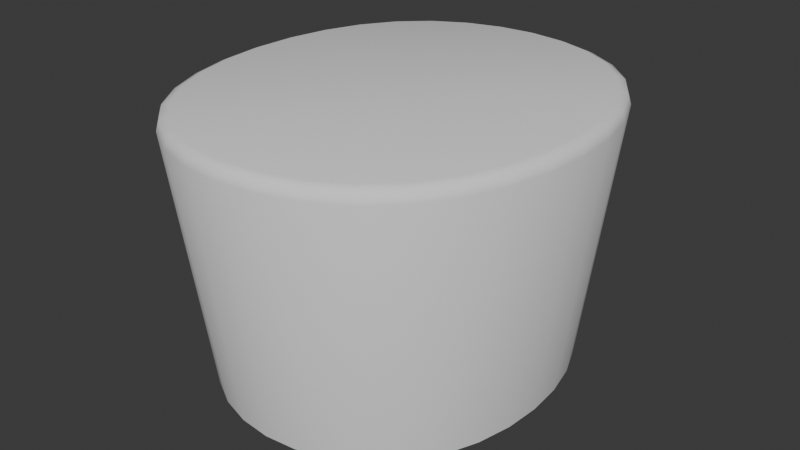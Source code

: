 # Source: Attire_Hat_PriestKamilavka.blend  (saved by Blender 4.3.34; exported with 4.5.12 LTS)
import bpy
from mathutils import Matrix  # noqa: F401  (used for matrix-valued properties, if any)

bpy.ops.wm.read_factory_settings(use_empty=True)
scene = bpy.context.scene
scene.name = 'Scene'

# ---- world
world_world = bpy.data.worlds.new('World'); scene.world = world_world
world_world.use_nodes = True; world_world.node_tree.nodes.clear()
_N = world_world.node_tree.nodes; _L = world_world.node_tree.links
n0 = _N.new('ShaderNodeOutputWorld'); n0.name = 'World Output'; n0.location = (300, 300)
n1 = _N.new('ShaderNodeBackground'); n1.name = 'Background'; n1.location = (10, 300)
n1.inputs[0].default_value = (0.05088, 0.05088, 0.05088, 1.0)
_L.new(n1.outputs[0], n0.inputs[0])
n0.is_active_output = True
world_world.color = (0.05088, 0.05088, 0.05088)
world_world.use_sun_shadow = False
world_world.sun_shadow_jitter_overblur = 0.0

# ---- meshes
me_attire_hat_priestkamilavka = bpy.data.meshes.new('Attire_Hat_PriestKamilavka')
me_attire_hat_priestkamilavka.from_pydata([(0.0, 0.1014, 0.0), (0.01778, 0.0996, 0.0), (0.03491, 0.09426, 0.0), (0.05067, 0.08531, 0.0), (0.07477, 0.05703, 0.0), (0.08212, 0.03914, 0.0), (0.08646, 0.0199, 0.0), (0.06424, 0.07276, 0.0), (0.0, -0.1014, 0.0), (0.01778, -0.0996, 0.0), (0.03491, -0.09426, 0.0), (0.05067, -0.08531, 0.0), (0.07477, -0.05703, 0.0), (0.08211, -0.03915, 0.0), (0.08649, -0.0199, 0.0), (0.08789, 8.225e-06, 0.0), (0.06424, -0.07276, 0.0), (0.07301, -0.03657, 0.12), (0.03111, -0.08583, 0.12), (0.05692, -0.06692, 0.12), (0.0784, 0.0, 0.12), (0.07301, 0.03657, 0.12), (0.03111, 0.08583, 0.12), (0.05692, 0.06692, 0.12), (0.0, -0.09216, 0.12), (0.0, 0.09216, 0.12), (0.0, 0.09216, 0.0), (0.0, -0.09216, 0.0), (0.05692, 0.06692, 0.0), (0.04501, 0.07794, 0.0), (0.01589, 0.09058, 0.0), (0.03111, 0.08583, 0.0), (0.0663, 0.05291, 0.0), (0.07301, 0.03657, 0.0), (0.07705, 0.01868, 0.0), (0.0784, 0.0, 0.0), (0.04501, -0.07794, 0.0), (0.05692, -0.06692, 0.0), (0.01589, -0.09058, 0.0), (0.03111, -0.08583, 0.0), (0.0663, -0.05291, 0.0), (0.07301, -0.03657, 0.0), (0.07708, -0.01868, 0.0), (0.07175, -0.08274, 0.15), (0.07654, -0.08669, 0.1431), (0.07535, -0.08577, 0.148), (0.09848, 5.156e-06, 0.15), (0.1047, 9.79e-06, 0.1431), (0.1032, 8.464e-06, 0.148), (0.09686, -0.02286, 0.15), (0.103, -0.02371, 0.1431), (0.1015, -0.02353, 0.148), (0.09186, -0.04486, 0.15), (0.09783, -0.04664, 0.1431), (0.09636, -0.04625, 0.148), (0.08353, -0.06513, 0.15), (0.08908, -0.06795, 0.1431), (0.08771, -0.06731, 0.148), (0.05666, -0.09669, 0.15), (0.06037, -0.1016, 0.1431), (0.05945, -0.1005, 0.148), (0.03909, -0.1067, 0.15), (0.04159, -0.1123, 0.1431), (0.04097, -0.111, 0.148), (0.01994, -0.1126, 0.15), (0.02118, -0.1187, 0.1431), (0.02088, -0.1172, 0.148), (0.0, -0.1146, 0.15), (0.0, -0.1208, 0.1431), (0.0, -0.1193, 0.148), (0.07175, 0.08274, 0.15), (0.07654, 0.08669, 0.1431), (0.07535, 0.08577, 0.148), (0.09682, 0.02286, 0.15), (0.103, 0.02371, 0.1431), (0.1015, 0.02353, 0.148), (0.09186, 0.04485, 0.15), (0.09784, 0.04663, 0.1431), (0.09636, 0.04624, 0.148), (0.08353, 0.06513, 0.15), (0.08908, 0.06795, 0.1431), (0.08771, 0.06731, 0.148), (0.05666, 0.09669, 0.15), (0.06037, 0.1016, 0.1431), (0.05945, 0.1005, 0.148), (0.03909, 0.1067, 0.15), (0.04159, 0.1123, 0.1431), (0.04097, 0.111, 0.148), (0.01994, 0.1126, 0.15), (0.02118, 0.1187, 0.1431), (0.02088, 0.1172, 0.148), (0.0, 0.1146, 0.15), (0.0, 0.1208, 0.1431), (0.0, 0.1193, 0.148), (0.0, 1.49e-08, 0.12), (0.0, -6.333e-07, 0.15), (-0.01778, 0.0996, 0.0), (-0.03491, 0.09426, 0.0), (-0.05067, 0.08531, 0.0), (-0.07477, 0.05703, 0.0), (-0.08212, 0.03914, 0.0), (-0.08646, 0.0199, 0.0), (-0.06424, 0.07276, 0.0), (-0.01778, -0.0996, 0.0), (-0.03491, -0.09426, 0.0), (-0.05067, -0.08531, 0.0), (-0.07477, -0.05703, 0.0), (-0.08211, -0.03915, 0.0), (-0.08649, -0.0199, 0.0), (-0.08789, 8.225e-06, 0.0), (-0.06424, -0.07276, 0.0), (-0.07301, -0.03657, 0.12), (-0.03111, -0.08583, 0.12), (-0.05692, -0.06692, 0.12), (-0.0784, 0.0, 0.12), (-0.07301, 0.03657, 0.12), (-0.03111, 0.08583, 0.12), (-0.05692, 0.06692, 0.12), (-0.05692, 0.06692, 0.0), (-0.04501, 0.07794, 0.0), (-0.01589, 0.09058, 0.0), (-0.03111, 0.08583, 0.0), (-0.0663, 0.05291, 0.0), (-0.07301, 0.03657, 0.0), (-0.07705, 0.01868, 0.0), (-0.0784, 0.0, 0.0), (-0.04501, -0.07794, 0.0), (-0.05692, -0.06692, 0.0), (-0.01589, -0.09058, 0.0), (-0.03111, -0.08583, 0.0), (-0.0663, -0.05291, 0.0), (-0.07301, -0.03657, 0.0), (-0.07708, -0.01868, 0.0), (-0.07175, -0.08274, 0.15), (-0.07654, -0.08669, 0.1431), (-0.07535, -0.08577, 0.148), (-0.09848, 5.156e-06, 0.15), (-0.1047, 9.79e-06, 0.1431), (-0.1032, 8.464e-06, 0.148), (-0.09686, -0.02286, 0.15), (-0.103, -0.02371, 0.1431), (-0.1015, -0.02353, 0.148), (-0.09186, -0.04486, 0.15), (-0.09783, -0.04664, 0.1431), (-0.09636, -0.04625, 0.148), (-0.08353, -0.06513, 0.15), (-0.08908, -0.06795, 0.1431), (-0.08771, -0.06731, 0.148), (-0.05666, -0.09669, 0.15), (-0.06037, -0.1016, 0.1431), (-0.05945, -0.1005, 0.148), (-0.03909, -0.1067, 0.15), (-0.04159, -0.1123, 0.1431), (-0.04097, -0.111, 0.148), (-0.01994, -0.1126, 0.15), (-0.02118, -0.1187, 0.1431), (-0.02088, -0.1172, 0.148), (-0.07175, 0.08274, 0.15), (-0.07654, 0.08669, 0.1431), (-0.07535, 0.08577, 0.148), (-0.09682, 0.02286, 0.15), (-0.103, 0.02371, 0.1431), (-0.1015, 0.02353, 0.148), (-0.09186, 0.04485, 0.15), (-0.09784, 0.04663, 0.1431), (-0.09636, 0.04624, 0.148), (-0.08353, 0.06513, 0.15), (-0.08908, 0.06795, 0.1431), (-0.08771, 0.06731, 0.148), (-0.05666, 0.09669, 0.15), (-0.06037, 0.1016, 0.1431), (-0.05945, 0.1005, 0.148), (-0.03909, 0.1067, 0.15), (-0.04159, 0.1123, 0.1431), (-0.04097, 0.111, 0.148), (-0.01994, 0.1126, 0.15), (-0.02118, 0.1187, 0.1431), (-0.02088, 0.1172, 0.148)], [], [(14, 50, 53, 13), (4, 80, 77, 5), (2, 86, 83, 3), (5, 77, 74, 6), (1, 89, 86, 2), (0, 92, 89, 1), (6, 74, 47, 15), (13, 53, 56, 12), (7, 71, 80, 4), (11, 59, 62, 10), (16, 44, 59, 11), (15, 47, 50, 14), (10, 62, 65, 9), (9, 65, 68, 8), (3, 83, 71, 7), (12, 56, 44, 16), (7, 28, 29, 3), (1, 30, 26, 0), (2, 31, 30, 1), (3, 29, 31, 2), (4, 32, 28, 7), (5, 33, 32, 4), (6, 34, 33, 5), (15, 35, 34, 6), (11, 36, 37, 16), (8, 27, 38, 9), (9, 38, 39, 10), (10, 39, 36, 11), (16, 37, 40, 12), (12, 40, 41, 13), (13, 41, 42, 14), (14, 42, 35, 15), (49, 51, 48, 46), (51, 50, 47, 48), (52, 54, 51, 49), (54, 53, 50, 51), (55, 57, 54, 52), (57, 56, 53, 54), (43, 45, 57, 55), (45, 44, 56, 57), (61, 63, 60, 58), (63, 62, 59, 60), (64, 66, 63, 61), (66, 65, 62, 63), (67, 69, 66, 64), (69, 68, 65, 66), (58, 60, 45, 43), (60, 59, 44, 45), (46, 48, 75, 73), (48, 47, 74, 75), (73, 75, 78, 76), (75, 74, 77, 78), (76, 78, 81, 79), (78, 77, 80, 81), (79, 81, 72, 70), (81, 80, 71, 72), (82, 84, 87, 85), (84, 83, 86, 87), (85, 87, 90, 88), (87, 86, 89, 90), (88, 90, 93, 91), (90, 89, 92, 93), (70, 72, 84, 82), (72, 71, 83, 84), (18, 24, 94), (19, 17, 40), (21, 20, 94), (23, 94, 22), (17, 19, 94), (21, 94, 23), (40, 37, 19), (25, 22, 94), (18, 94, 19), (19, 36, 18), (27, 24, 38), (40, 17, 41), (39, 38, 18), (24, 18, 38), (36, 39, 18), (37, 36, 19), (49, 95, 52), (52, 95, 55), (55, 95, 43), (43, 95, 58), (58, 95, 61), (61, 95, 64), (64, 95, 67), (91, 95, 88), (88, 95, 85), (85, 95, 82), (82, 95, 70), (70, 95, 79), (79, 95, 76), (76, 95, 73), (73, 95, 46), (46, 95, 49), (17, 94, 20), (42, 41, 17), (17, 20, 42), (42, 20, 35), (34, 35, 20), (20, 21, 34), (34, 21, 33), (32, 33, 21), (21, 23, 32), (32, 23, 28), (29, 28, 23), (23, 22, 29), (29, 22, 31), (30, 31, 22), (22, 25, 30), (30, 25, 26), (108, 107, 143, 140), (99, 100, 164, 167), (97, 98, 170, 173), (100, 101, 161, 164), (96, 97, 173, 176), (0, 96, 176, 92), (101, 109, 137, 161), (107, 106, 146, 143), (102, 99, 167, 158), (105, 104, 152, 149), (110, 105, 149, 134), (109, 108, 140, 137), (104, 103, 155, 152), (103, 8, 68, 155), (98, 102, 158, 170), (106, 110, 134, 146), (102, 98, 119, 118), (96, 0, 26, 120), (97, 96, 120, 121), (98, 97, 121, 119), (99, 102, 118, 122), (100, 99, 122, 123), (101, 100, 123, 124), (109, 101, 124, 125), (105, 110, 127, 126), (8, 103, 128, 27), (103, 104, 129, 128), (104, 105, 126, 129), (110, 106, 130, 127), (106, 107, 131, 130), (107, 108, 132, 131), (108, 109, 125, 132), (139, 136, 138, 141), (141, 138, 137, 140), (142, 139, 141, 144), (144, 141, 140, 143), (145, 142, 144, 147), (147, 144, 143, 146), (133, 145, 147, 135), (135, 147, 146, 134), (151, 148, 150, 153), (153, 150, 149, 152), (154, 151, 153, 156), (156, 153, 152, 155), (67, 154, 156, 69), (69, 156, 155, 68), (148, 133, 135, 150), (150, 135, 134, 149), (136, 160, 162, 138), (138, 162, 161, 137), (160, 163, 165, 162), (162, 165, 164, 161), (163, 166, 168, 165), (165, 168, 167, 164), (166, 157, 159, 168), (168, 159, 158, 167), (169, 172, 174, 171), (171, 174, 173, 170), (172, 175, 177, 174), (174, 177, 176, 173), (175, 91, 93, 177), (177, 93, 92, 176), (157, 169, 171, 159), (159, 171, 170, 158), (112, 94, 24), (113, 130, 111), (115, 94, 114), (117, 116, 94), (111, 94, 113), (115, 117, 94), (130, 113, 127), (25, 94, 116), (112, 113, 94), (113, 112, 126), (27, 128, 24), (130, 131, 111), (129, 112, 128), (24, 128, 112), (126, 112, 129), (127, 113, 126), (139, 142, 95), (142, 145, 95), (145, 133, 95), (133, 148, 95), (148, 151, 95), (151, 154, 95), (154, 67, 95), (91, 175, 95), (175, 172, 95), (172, 169, 95), (169, 157, 95), (157, 166, 95), (166, 163, 95), (163, 160, 95), (160, 136, 95), (136, 139, 95), (111, 114, 94), (132, 111, 131), (111, 132, 114), (132, 125, 114), (124, 114, 125), (114, 124, 115), (124, 123, 115), (122, 115, 123), (115, 122, 117), (122, 118, 117), (119, 117, 118), (117, 119, 116), (119, 121, 116), (120, 116, 121), (116, 120, 25), (120, 26, 25)])
me_attire_hat_priestkamilavka.polygons.foreach_set('use_smooth', [True] * 224)
_k = set([(0, 1), (0, 96), (1, 2), (2, 3), (3, 7), (4, 5), (4, 7), (5, 6), (6, 15), (8, 9), (8, 103), (9, 10), (10, 11), (11, 16), (12, 13), (12, 16), (13, 14), (14, 15), (17, 19), (17, 20), (18, 19), (18, 24), (20, 21), (21, 23), (22, 23), (22, 25), (24, 112), (25, 116), (26, 30), (26, 120), (27, 38), (27, 128), (28, 29), (28, 32), (29, 31), (30, 31), (32, 33), (33, 34), (34, 35), (35, 42), (36, 37), (36, 39), (37, 40), (38, 39), (40, 41), (41, 42), (96, 97), (97, 98), (98, 102), (99, 100), (99, 102), (100, 101), (101, 109), (103, 104), (104, 105), (105, 110), (106, 107), (106, 110), (107, 108), (108, 109), (111, 113), (111, 114), (112, 113), (114, 115), (115, 117), (116, 117), (118, 119), (118, 122), (119, 121), (120, 121), (122, 123), (123, 124), (124, 125), (125, 132), (126, 127), (126, 129), (127, 130), (128, 129), (130, 131), (131, 132)])
me_attire_hat_priestkamilavka.attributes.new('sharp_edge', 'BOOLEAN', 'EDGE').data.foreach_set('value', [ (min(e.vertices), max(e.vertices)) in _k for e in me_attire_hat_priestkamilavka.edges])
_uv = me_attire_hat_priestkamilavka.uv_layers.new(name='UVMap')
_uv.uv.foreach_set('vector', [0.131, 0.8711, 0.131, 0.8711, 0.131, 0.8711, 0.131, 0.8711, 0.131, 0.8711, 0.131, 0.8711, 0.131, 0.8711, 0.131, 0.8711, 0.131, 0.8711, 0.131, 0.8711, 0.131, 0.8711, 0.131, 0.8711, 0.131, 0.8711, 0.131, 0.8711, 0.131, 0.8711, 0.131, 0.8711, 0.131, 0.8711, 0.131, 0.8711, 0.131, 0.8711, 0.131, 0.8711, 0.131, 0.8711, 0.131, 0.8711, 0.131, 0.8711, 0.131, 0.8711, 0.131, 0.8711, 0.131, 0.8711, 0.131, 0.8711, 0.131, 0.8711, 0.131, 0.8711, 0.131, 0.8711, 0.131, 0.8711, 0.131, 0.8711, 0.131, 0.8711, 0.131, 0.8711, 0.131, 0.8711, 0.131, 0.8711, 0.131, 0.8711, 0.131, 0.8711, 0.131, 0.8711, 0.131, 0.8711, 0.131, 0.8711, 0.131, 0.8711, 0.131, 0.8711, 0.131, 0.8711, 0.131, 0.8711, 0.131, 0.8711, 0.131, 0.8711, 0.131, 0.8711, 0.131, 0.8711, 0.131, 0.8711, 0.131, 0.8711, 0.131, 0.8711, 0.131, 0.8711, 0.131, 0.8711, 0.131, 0.8711, 0.131, 0.8711, 0.131, 0.8711, 0.131, 0.8711, 0.131, 0.8711, 0.131, 0.8711, 0.131, 0.8711, 0.131, 0.8711, 0.131, 0.8711, 0.131, 0.8711, 0.131, 0.8711, 0.131, 0.8711, 0.131, 0.8711, 0.131, 0.8711, 0.131, 0.8711, 0.131, 0.8711, 0.131, 0.8711, 0.131, 0.8711, 0.131, 0.8711, 0.131, 0.8711, 0.131, 0.8711, 0.131, 0.8711, 0.131, 0.8711, 0.131, 0.8711, 0.131, 0.8711, 0.131, 0.8711, 0.131, 0.8711, 0.131, 0.8711, 0.131, 0.8711, 0.131, 0.8711, 0.131, 0.8711, 0.131, 0.8711, 0.131, 0.8711, 0.131, 0.8711, 0.131, 0.8711, 0.131, 0.8711, 0.131, 0.8711, 0.131, 0.8711, 0.131, 0.8711, 0.131, 0.8711, 0.131, 0.8711, 0.131, 0.8711, 0.131, 0.8711, 0.131, 0.8711, 0.131, 0.8711, 0.131, 0.8711, 0.131, 0.8711, 0.131, 0.8711, 0.131, 0.8711, 0.131, 0.8711, 0.131, 0.8711, 0.131, 0.8711, 0.131, 0.8711, 0.131, 0.8711, 0.131, 0.8711, 0.131, 0.8711, 0.131, 0.8711, 0.131, 0.8711, 0.131, 0.8711, 0.131, 0.8711, 0.131, 0.8711, 0.131, 0.8711, 0.131, 0.8711, 0.131, 0.8711, 0.131, 0.8711, 0.131, 0.8711, 0.131, 0.8711, 0.131, 0.8711, 0.131, 0.8711, 0.131, 0.8711, 0.131, 0.8711, 0.131, 0.8711, 0.131, 0.8711, 0.131, 0.8711, 0.131, 0.8711, 0.131, 0.8711, 0.131, 0.8711, 0.131, 0.8711, 0.131, 0.8711, 0.131, 0.8711, 0.131, 0.8711, 0.131, 0.8711, 0.131, 0.8711, 0.131, 0.8711, 0.131, 0.8711, 0.131, 0.8711, 0.131, 0.8711, 0.131, 0.8711, 0.131, 0.8711, 0.131, 0.8711, 0.131, 0.8711, 0.131, 0.8711, 0.131, 0.8711, 0.131, 0.8711, 0.131, 0.8711, 0.131, 0.8711, 0.131, 0.8711, 0.131, 0.8711, 0.131, 0.8711, 0.131, 0.8711, 0.131, 0.8711, 0.131, 0.8711, 0.131, 0.8711, 0.131, 0.8711, 0.131, 0.8711, 0.131, 0.8711, 0.131, 0.8711, 0.131, 0.8711, 0.131, 0.8711, 0.131, 0.8711, 0.131, 0.8711, 0.131, 0.8711, 0.131, 0.8711, 0.131, 0.8711, 0.131, 0.8711, 0.131, 0.8711, 0.131, 0.8711, 0.131, 0.8711, 0.131, 0.8711, 0.131, 0.8711, 0.131, 0.8711, 0.131, 0.8711, 0.131, 0.8711, 0.131, 0.8711, 0.131, 0.8711, 0.131, 0.8711, 0.131, 0.8711, 0.131, 0.8711, 0.131, 0.8711, 0.131, 0.8711, 0.131, 0.8711, 0.131, 0.8711, 0.131, 0.8711, 0.131, 0.8711, 0.131, 0.8711, 0.131, 0.8711, 0.131, 0.8711, 0.131, 0.8711, 0.131, 0.8711, 0.131, 0.8711, 0.131, 0.8711, 0.131, 0.8711, 0.131, 0.8711, 0.131, 0.8711, 0.131, 0.8711, 0.131, 0.8711, 0.131, 0.8711, 0.131, 0.8711, 0.131, 0.8711, 0.131, 0.8711, 0.131, 0.8711, 0.131, 0.8711, 0.131, 0.8711, 0.131, 0.8711, 0.131, 0.8711, 0.131, 0.8711, 0.131, 0.8711, 0.131, 0.8711, 0.131, 0.8711, 0.131, 0.8711, 0.131, 0.8711, 0.131, 0.8711, 0.131, 0.8711, 0.131, 0.8711, 0.131, 0.8711, 0.131, 0.8711, 0.131, 0.8711, 0.131, 0.8711, 0.131, 0.8711, 0.131, 0.8711, 0.131, 0.8711, 0.131, 0.8711, 0.131, 0.8711, 0.131, 0.8711, 0.131, 0.8711, 0.131, 0.8711, 0.131, 0.8711, 0.131, 0.8711, 0.131, 0.8711, 0.131, 0.8711, 0.131, 0.8711, 0.131, 0.8711, 0.131, 0.8711, 0.131, 0.8711, 0.131, 0.8711, 0.131, 0.8711, 0.131, 0.8711, 0.131, 0.8711, 0.131, 0.8711, 0.131, 0.8711, 0.131, 0.8711, 0.131, 0.8711, 0.131, 0.8711, 0.131, 0.8711, 0.131, 0.8711, 0.131, 0.8711, 0.131, 0.8711, 0.131, 0.8711, 0.131, 0.8711, 0.131, 0.8711, 0.131, 0.8711, 0.131, 0.8711, 0.131, 0.8711, 0.131, 0.8711, 0.131, 0.8711, 0.131, 0.8711, 0.131, 0.8711, 0.131, 0.8711, 0.131, 0.8711, 0.131, 0.8711, 0.131, 0.8711, 0.131, 0.8711, 0.131, 0.8711, 0.131, 0.8711, 0.131, 0.8711, 0.131, 0.8711, 0.131, 0.8711, 0.131, 0.8711, 0.131, 0.8711, 0.131, 0.8711, 0.131, 0.8711, 0.131, 0.8711, 0.131, 0.8711, 0.131, 0.8711, 0.131, 0.8711, 0.131, 0.8711, 0.131, 0.8711, 0.131, 0.8711, 0.131, 0.8711, 0.131, 0.8711, 0.131, 0.8711, 0.131, 0.8711, 0.131, 0.8711, 0.131, 0.8711, 0.131, 0.8711, 0.131, 0.8711, 0.131, 0.8711, 0.131, 0.8711, 0.131, 0.8711, 0.131, 0.8711, 0.131, 0.8711, 0.131, 0.8711, 0.131, 0.8711, 0.131, 0.8711, 0.131, 0.8711, 0.131, 0.8711, 0.131, 0.8711, 0.131, 0.8711, 0.131, 0.8711, 0.131, 0.8711, 0.131, 0.8711, 0.131, 0.8711, 0.131, 0.8711, 0.131, 0.8711, 0.131, 0.8711, 0.131, 0.8711, 0.131, 0.8711, 0.131, 0.8711, 0.131, 0.8711, 0.131, 0.8711, 0.131, 0.8711, 0.131, 0.8711, 0.131, 0.8711, 0.131, 0.8711, 0.131, 0.8711, 0.131, 0.8711, 0.131, 0.8711, 0.131, 0.8711, 0.131, 0.8711, 0.131, 0.8711, 0.131, 0.8711, 0.131, 0.8711, 0.131, 0.8711, 0.131, 0.8711, 0.131, 0.8711, 0.131, 0.8711, 0.131, 0.8711, 0.131, 0.8711, 0.131, 0.8711, 0.131, 0.8711, 0.131, 0.8711, 0.131, 0.8711, 0.131, 0.8711, 0.131, 0.8711, 0.131, 0.8711, 0.131, 0.8711, 0.131, 0.8711, 0.131, 0.8711, 0.131, 0.8711, 0.131, 0.8711, 0.131, 0.8711, 0.131, 0.8711, 0.131, 0.8711, 0.131, 0.8711, 0.131, 0.8711, 0.131, 0.8711, 0.131, 0.8711, 0.131, 0.8711, 0.131, 0.8711, 0.131, 0.8711, 0.131, 0.8711, 0.131, 0.8711, 0.131, 0.8711, 0.131, 0.8711, 0.131, 0.8711, 0.131, 0.8711, 0.131, 0.8711, 0.131, 0.8711, 0.131, 0.8711, 0.131, 0.8711, 0.131, 0.8711, 0.131, 0.8711, 0.131, 0.8711, 0.131, 0.8711, 0.131, 0.8711, 0.131, 0.8711, 0.131, 0.8711, 0.131, 0.8711, 0.131, 0.8711, 0.131, 0.8711, 0.131, 0.8711, 0.131, 0.8711, 0.131, 0.8711, 0.131, 0.8711, 0.131, 0.8711, 0.131, 0.8711, 0.131, 0.8711, 0.131, 0.8711, 0.131, 0.8711, 0.131, 0.8711, 0.131, 0.8711, 0.131, 0.8711, 0.131, 0.8711, 0.131, 0.8711, 0.131, 0.8711, 0.131, 0.8711, 0.131, 0.8711, 0.131, 0.8711, 0.131, 0.8711, 0.131, 0.8711, 0.131, 0.8711, 0.131, 0.8711, 0.131, 0.8711, 0.131, 0.8711, 0.131, 0.8711, 0.131, 0.8711, 0.131, 0.8711, 0.131, 0.8711, 0.131, 0.8711, 0.131, 0.8711, 0.131, 0.8711, 0.131, 0.8711, 0.131, 0.8711, 0.131, 0.8711, 0.131, 0.8711, 0.131, 0.8711, 0.131, 0.8711, 0.131, 0.8711, 0.131, 0.8711, 0.131, 0.8711, 0.131, 0.8711, 0.131, 0.8711, 0.131, 0.8711, 0.131, 0.8711, 0.131, 0.8711, 0.131, 0.8711, 0.131, 0.8711, 0.131, 0.8711, 0.131, 0.8711, 0.131, 0.8711, 0.131, 0.8711, 0.131, 0.8711, 0.131, 0.8711, 0.131, 0.8711, 0.131, 0.8711, 0.131, 0.8711, 0.131, 0.8711, 0.131, 0.8711, 0.131, 0.8711, 0.131, 0.8711, 0.131, 0.8711, 0.131, 0.8711, 0.131, 0.8711, 0.131, 0.8711, 0.131, 0.8711, 0.131, 0.8711, 0.131, 0.8711, 0.131, 0.8711, 0.131, 0.8711, 0.131, 0.8711, 0.131, 0.8711, 0.131, 0.8711, 0.131, 0.8711, 0.131, 0.8711, 0.131, 0.8711, 0.131, 0.8711, 0.131, 0.8711, 0.131, 0.8711, 0.131, 0.8711, 0.131, 0.8711, 0.131, 0.8711, 0.131, 0.8711, 0.131, 0.8711, 0.131, 0.8711, 0.131, 0.8711, 0.131, 0.8711, 0.131, 0.8711, 0.131, 0.8711, 0.131, 0.8711, 0.131, 0.8711, 0.131, 0.8711, 0.131, 0.8711, 0.131, 0.8711, 0.131, 0.8711, 0.131, 0.8711, 0.131, 0.8711, 0.131, 0.8711, 0.131, 0.8711, 0.131, 0.8711, 0.131, 0.8711, 0.131, 0.8711, 0.131, 0.8711, 0.131, 0.8711, 0.131, 0.8711, 0.131, 0.8711, 0.131, 0.8711, 0.131, 0.8711, 0.131, 0.8711, 0.131, 0.8711, 0.131, 0.8711, 0.131, 0.8711, 0.131, 0.8711, 0.131, 0.8711, 0.131, 0.8711, 0.131, 0.8711, 0.131, 0.8711, 0.131, 0.8711, 0.131, 0.8711, 0.131, 0.8711, 0.131, 0.8711, 0.131, 0.8711, 0.131, 0.8711, 0.131, 0.8711, 0.131, 0.8711, 0.131, 0.8711, 0.131, 0.8711, 0.131, 0.8711, 0.131, 0.8711, 0.131, 0.8711, 0.131, 0.8711, 0.131, 0.8711, 0.131, 0.8711, 0.131, 0.8711, 0.131, 0.8711, 0.131, 0.8711, 0.131, 0.8711, 0.131, 0.8711, 0.131, 0.8711, 0.131, 0.8711, 0.131, 0.8711, 0.131, 0.8711, 0.131, 0.8711, 0.131, 0.8711, 0.131, 0.8711, 0.131, 0.8711, 0.131, 0.8711, 0.131, 0.8711, 0.131, 0.8711, 0.131, 0.8711, 0.131, 0.8711, 0.131, 0.8711, 0.131, 0.8711, 0.131, 0.8711, 0.131, 0.8711, 0.131, 0.8711, 0.131, 0.8711, 0.131, 0.8711, 0.131, 0.8711, 0.131, 0.8711, 0.131, 0.8711, 0.131, 0.8711, 0.131, 0.8711, 0.131, 0.8711, 0.131, 0.8711, 0.131, 0.8711, 0.131, 0.8711, 0.131, 0.8711, 0.131, 0.8711, 0.131, 0.8711, 0.131, 0.8711, 0.131, 0.8711, 0.131, 0.8711, 0.131, 0.8711, 0.131, 0.8711, 0.131, 0.8711, 0.131, 0.8711, 0.131, 0.8711, 0.131, 0.8711, 0.131, 0.8711, 0.131, 0.8711, 0.131, 0.8711, 0.131, 0.8711, 0.131, 0.8711, 0.131, 0.8711, 0.131, 0.8711, 0.131, 0.8711, 0.131, 0.8711, 0.131, 0.8711, 0.131, 0.8711, 0.131, 0.8711, 0.131, 0.8711, 0.131, 0.8711, 0.131, 0.8711, 0.131, 0.8711, 0.131, 0.8711, 0.131, 0.8711, 0.131, 0.8711, 0.131, 0.8711, 0.131, 0.8711, 0.131, 0.8711, 0.131, 0.8711, 0.131, 0.8711, 0.131, 0.8711, 0.131, 0.8711, 0.131, 0.8711, 0.131, 0.8711, 0.131, 0.8711, 0.131, 0.8711, 0.131, 0.8711, 0.131, 0.8711, 0.131, 0.8711, 0.131, 0.8711, 0.131, 0.8711, 0.131, 0.8711, 0.131, 0.8711, 0.131, 0.8711, 0.131, 0.8711, 0.131, 0.8711, 0.131, 0.8711, 0.131, 0.8711, 0.131, 0.8711, 0.131, 0.8711, 0.131, 0.8711, 0.131, 0.8711, 0.131, 0.8711, 0.131, 0.8711, 0.131, 0.8711, 0.131, 0.8711, 0.131, 0.8711, 0.131, 0.8711, 0.131, 0.8711, 0.131, 0.8711, 0.131, 0.8711, 0.131, 0.8711, 0.131, 0.8711, 0.131, 0.8711, 0.131, 0.8711, 0.131, 0.8711, 0.131, 0.8711, 0.131, 0.8711, 0.131, 0.8711, 0.131, 0.8711, 0.131, 0.8711, 0.131, 0.8711, 0.131, 0.8711, 0.131, 0.8711, 0.131, 0.8711, 0.131, 0.8711, 0.131, 0.8711, 0.131, 0.8711, 0.131, 0.8711, 0.131, 0.8711, 0.131, 0.8711, 0.131, 0.8711, 0.131, 0.8711, 0.131, 0.8711, 0.131, 0.8711, 0.131, 0.8711, 0.131, 0.8711, 0.131, 0.8711, 0.131, 0.8711, 0.131, 0.8711, 0.131, 0.8711, 0.131, 0.8711, 0.131, 0.8711, 0.131, 0.8711, 0.131, 0.8711, 0.131, 0.8711, 0.131, 0.8711, 0.131, 0.8711, 0.131, 0.8711, 0.131, 0.8711, 0.131, 0.8711, 0.131, 0.8711, 0.131, 0.8711, 0.131, 0.8711, 0.131, 0.8711, 0.131, 0.8711, 0.131, 0.8711, 0.131, 0.8711, 0.131, 0.8711, 0.131, 0.8711, 0.131, 0.8711, 0.131, 0.8711, 0.131, 0.8711, 0.131, 0.8711, 0.131, 0.8711, 0.131, 0.8711, 0.131, 0.8711, 0.131, 0.8711, 0.131, 0.8711, 0.131, 0.8711, 0.131, 0.8711, 0.131, 0.8711, 0.131, 0.8711, 0.131, 0.8711, 0.131, 0.8711, 0.131, 0.8711, 0.131, 0.8711, 0.131, 0.8711, 0.131, 0.8711, 0.131, 0.8711, 0.131, 0.8711, 0.131, 0.8711, 0.131, 0.8711, 0.131, 0.8711, 0.131, 0.8711, 0.131, 0.8711, 0.131, 0.8711, 0.131, 0.8711, 0.131, 0.8711, 0.131, 0.8711, 0.131, 0.8711, 0.131, 0.8711, 0.131, 0.8711, 0.131, 0.8711, 0.131, 0.8711, 0.131, 0.8711, 0.131, 0.8711, 0.131, 0.8711, 0.131, 0.8711, 0.131, 0.8711, 0.131, 0.8711, 0.131, 0.8711, 0.131, 0.8711, 0.131, 0.8711, 0.131, 0.8711, 0.131, 0.8711, 0.131, 0.8711, 0.131, 0.8711, 0.131, 0.8711, 0.131, 0.8711, 0.131, 0.8711, 0.131, 0.8711, 0.131, 0.8711, 0.131, 0.8711, 0.131, 0.8711, 0.131, 0.8711, 0.131, 0.8711, 0.131, 0.8711, 0.131, 0.8711, 0.131, 0.8711, 0.131, 0.8711, 0.131, 0.8711, 0.131, 0.8711, 0.131, 0.8711, 0.131, 0.8711, 0.131, 0.8711, 0.131, 0.8711, 0.131, 0.8711, 0.131, 0.8711, 0.131, 0.8711, 0.131, 0.8711, 0.131, 0.8711, 0.131, 0.8711, 0.131, 0.8711, 0.131, 0.8711, 0.131, 0.8711, 0.131, 0.8711, 0.131, 0.8711, 0.131, 0.8711, 0.131, 0.8711, 0.131, 0.8711, 0.131, 0.8711, 0.131, 0.8711, 0.131, 0.8711, 0.131, 0.8711, 0.131, 0.8711, 0.131, 0.8711, 0.131, 0.8711, 0.131, 0.8711, 0.131, 0.8711, 0.131, 0.8711, 0.131, 0.8711, 0.131, 0.8711, 0.131, 0.8711, 0.131, 0.8711, 0.131, 0.8711, 0.131, 0.8711, 0.131, 0.8711, 0.131, 0.8711, 0.131, 0.8711, 0.131, 0.8711, 0.131, 0.8711, 0.131, 0.8711, 0.131, 0.8711, 0.131, 0.8711, 0.131, 0.8711, 0.131, 0.8711, 0.131, 0.8711, 0.131, 0.8711, 0.131, 0.8711, 0.131, 0.8711, 0.131, 0.8711, 0.131, 0.8711, 0.131, 0.8711, 0.131, 0.8711, 0.131, 0.8711, 0.131, 0.8711, 0.131, 0.8711, 0.131, 0.8711, 0.131, 0.8711, 0.131, 0.8711, 0.131, 0.8711, 0.131, 0.8711, 0.131, 0.8711, 0.131, 0.8711, 0.131, 0.8711, 0.131, 0.8711, 0.131, 0.8711, 0.131, 0.8711, 0.131, 0.8711, 0.131, 0.8711, 0.131, 0.8711, 0.131, 0.8711, 0.131, 0.8711, 0.131, 0.8711, 0.131, 0.8711, 0.131, 0.8711, 0.131, 0.8711, 0.131, 0.8711, 0.131, 0.8711, 0.131, 0.8711, 0.131, 0.8711, 0.131, 0.8711, 0.131, 0.8711])
me_attire_hat_priestkamilavka.update()

# ---- objects
ob_attire_hat_priestkamilavka = bpy.data.objects.new('Attire_Hat_PriestKamilavka', me_attire_hat_priestkamilavka)

# ---- transforms, parenting, visibility, modifiers, constraints
ob_attire_hat_priestkamilavka.location = (0.0, 0.0, 0.0)

# ---- collection membership
scene.collection.objects.link(ob_attire_hat_priestkamilavka)

# ---- scene / render settings (as saved in the file)
scene.frame_start = 1; scene.frame_end = 250; scene.frame_set(1)
scene.render.engine = 'BLENDER_EEVEE_NEXT'
scene.eevee.ray_tracing_options.trace_max_roughness = 0.0
bpy.context.view_layer.update()

# ---- added for rendering (the .blend has no active camera and no usable light): camera, sun
cam_auto = bpy.data.cameras.new('AutoCamera')
cam_auto.lens = 50.0
cam_auto.sensor_width = 36.0
cam_auto.clip_end = 1000.0
ob_auto_camera = bpy.data.objects.new('AutoCamera', cam_auto)
scene.collection.objects.link(ob_auto_camera)
ob_auto_camera.location = (0.326741, -0.392089, 0.336393)
ob_auto_camera.rotation_euler = (1.09748, -7.21219e-08, 0.694738)
scene.camera = ob_auto_camera
light_auto_sun = bpy.data.lights.new('AutoSun', 'SUN')
light_auto_sun.energy = 3.0
light_auto_sun.angle = 0.0523599
ob_auto_sun = bpy.data.objects.new('AutoSun', light_auto_sun)
scene.collection.objects.link(ob_auto_sun)
ob_auto_sun.rotation_euler = (0.872665, 0.174533, 0.523599)
bpy.context.view_layer.update()
